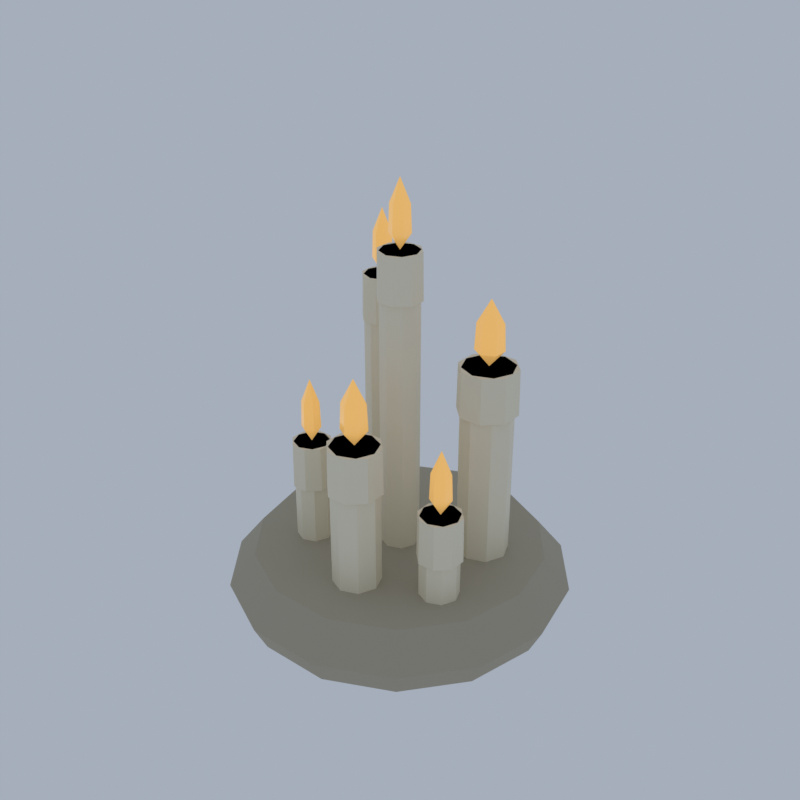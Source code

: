 # Source: D07_06_candle_cluster.blend  (saved by Blender 5.2.45; exported with 4.5.12 LTS)
import bpy
from mathutils import Matrix  # noqa: F401  (used for matrix-valued properties, if any)

bpy.ops.wm.read_factory_settings(use_empty=True)
scene = bpy.context.scene
scene.name = 'Scene'

# ---- collections
col_collection = bpy.data.collections.new('Collection'); scene.collection.children.link(col_collection)

# ---- materials (node trees are filled in below, after node groups)
mat_ev_stone_limestone = bpy.data.materials.new('ev_stone|Limestone')
mat_ev_stone_limestone.diffuse_color = (0.4423, 0.3993, 0.3021, 1.0)
mat_wax_smoothplastic = bpy.data.materials.new('wax|SmoothPlastic')
mat_wax_smoothplastic.diffuse_color = (0.8751, 0.7969, 0.6121, 1.0)
mat_ev_lantern_glass = bpy.data.materials.new('ev_lantern|Glass')
mat_ev_lantern_glass.diffuse_color = (0.924, 0.5114, 0.139, 1.0)

# ---- material node trees
mat_ev_stone_limestone.use_nodes = True; mat_ev_stone_limestone.node_tree.nodes.clear()
_N = mat_ev_stone_limestone.node_tree.nodes; _L = mat_ev_stone_limestone.node_tree.links
n0 = _N.new('ShaderNodeBsdfPrincipled'); n0.name = 'Principled BSDF'; n0.location = (-200, 100)
n0.inputs[0].default_value = (0.4423, 0.3993, 0.3021, 1.0)
n0.inputs[2].default_value = 0.85
n0.inputs[10].default_value = 0.005
n1 = _N.new('ShaderNodeOutputMaterial'); n1.name = 'Material Output'; n1.location = (200, 100)
_L.new(n0.outputs[0], n1.inputs[0])
n1.is_active_output = True
mat_wax_smoothplastic.use_nodes = True; mat_wax_smoothplastic.node_tree.nodes.clear()
_N = mat_wax_smoothplastic.node_tree.nodes; _L = mat_wax_smoothplastic.node_tree.links
n0 = _N.new('ShaderNodeBsdfPrincipled'); n0.name = 'Principled BSDF'; n0.location = (-200, 100)
n0.inputs[0].default_value = (0.8751, 0.7969, 0.6121, 1.0)
n0.inputs[10].default_value = 0.005
n1 = _N.new('ShaderNodeOutputMaterial'); n1.name = 'Material Output'; n1.location = (200, 100)
_L.new(n0.outputs[0], n1.inputs[0])
n1.is_active_output = True
mat_ev_lantern_glass.use_nodes = True; mat_ev_lantern_glass.node_tree.nodes.clear()
_N = mat_ev_lantern_glass.node_tree.nodes; _L = mat_ev_lantern_glass.node_tree.links
n0 = _N.new('ShaderNodeBsdfPrincipled'); n0.name = 'Principled BSDF'; n0.location = (-200, 100)
n0.inputs[0].default_value = (0.924, 0.5114, 0.139, 1.0)
n0.inputs[2].default_value = 0.2
n0.inputs[10].default_value = 0.005
n0.inputs[27].default_value = (0.924, 0.5114, 0.139, 1.0)
n0.inputs[28].default_value = 0.45
n1 = _N.new('ShaderNodeOutputMaterial'); n1.name = 'Material Output'; n1.location = (200, 100)
_L.new(n0.outputs[0], n1.inputs[0])
n1.is_active_output = True

# ---- world
world_world = bpy.data.worlds.new('World'); scene.world = world_world
world_world.use_nodes = True; world_world.node_tree.nodes.clear()
_N = world_world.node_tree.nodes; _L = world_world.node_tree.links
n0 = _N.new('ShaderNodeOutputWorld'); n0.name = 'World Output'; n0.location = (200, 100)
n1 = _N.new('ShaderNodeBackground'); n1.name = 'Background'; n1.location = (-200, 100)
n1.inputs[0].default_value = (0.42, 0.47, 0.55, 1.0)
n1.inputs[1].default_value = 0.9
_L.new(n1.outputs[0], n0.inputs[0])
n0.is_active_output = True
world_world.color = (0.05088, 0.05088, 0.05088)
world_world.sun_shadow_jitter_overblur = 0.0

# ---- meshes
me_candle_cluster = bpy.data.meshes.new('candle_cluster')
me_candle_cluster.from_pydata([(0.0, 0.0, 0.0), (1.2, 0.0, 0.0), (1.081, 0.5207, 0.0), (0.7482, 0.9382, 0.0), (0.267, 1.17, 0.0), (-0.267, 1.17, 0.0), (-0.7482, 0.9382, 0.0), (-1.081, 0.5207, 0.0), (-1.2, 1.47e-16, 0.0), (-1.081, -0.5207, 0.0), (-0.7482, -0.9382, 0.0), (-0.267, -1.17, 0.0), (0.267, -1.17, 0.0), (0.7482, -0.9382, 0.0), (1.081, -0.5207, 0.0), (1.3, 0.0, 0.2), (1.171, 0.564, 0.2), (0.8105, 1.016, 0.2), (0.2893, 1.267, 0.2), (-0.2893, 1.267, 0.2), (-0.8105, 1.016, 0.2), (-1.171, 0.564, 0.2), (-1.3, 1.592e-16, 0.2), (-1.171, -0.564, 0.2), (-0.8105, -1.016, 0.2), (-0.2893, -1.267, 0.2), (0.2893, -1.267, 0.2), (0.8105, -1.016, 0.2), (1.171, -0.564, 0.2), (1.1, 0.0, 0.45), (0.9911, 0.4773, 0.45), (0.6858, 0.86, 0.45), (0.2448, 1.072, 0.45), (-0.2448, 1.072, 0.45), (-0.6858, 0.86, 0.45), (-0.9911, 0.4773, 0.45), (-1.1, 1.347e-16, 0.45), (-0.9911, -0.4773, 0.45), (-0.6858, -0.86, 0.45), (-0.2448, -1.072, 0.45), (0.2448, -1.072, 0.45), (0.6858, -0.86, 0.45), (0.9911, -0.4773, 0.45), (0.0, 0.0, 0.45), (0.0, 0.1459, 0.45), (0.0, 0.1459, 2.75), (0.1031, 0.1031, 0.45), (0.1031, 0.1031, 2.75), (0.1459, 0.0, 0.45), (0.1459, 0.0, 2.75), (0.1031, -0.1031, 0.45), (0.1031, -0.1031, 2.75), (0.0, -0.1459, 0.45), (0.0, -0.1459, 2.75), (-0.1031, -0.1031, 0.45), (-0.1031, -0.1031, 2.75), (-0.1459, 0.0, 0.45), (-0.1459, 0.0, 2.75), (-0.1031, 0.1031, 0.45), (-0.1031, 0.1031, 2.75), (0.0, 0.0, 2.75), (0.1509, 0.06252, 2.75), (0.06252, 0.1509, 2.75), (-0.06252, 0.1509, 2.75), (-0.1509, 0.06252, 2.75), (-0.1509, -0.06252, 2.75), (-0.06252, -0.1509, 2.75), (0.06252, -0.1509, 2.75), (0.1509, -0.06252, 2.75), (0.155, 0.0642, 2.4), (0.0642, 0.155, 2.4), (-0.0642, 0.155, 2.4), (-0.155, 0.0642, 2.4), (-0.155, -0.0642, 2.4), (-0.0642, -0.155, 2.4), (0.0642, -0.155, 2.4), (0.155, -0.0642, 2.4), (0.0, 0.0, 2.4), (0.06948, 0.04011, 2.87), (4.913e-18, 0.08023, 2.87), (-0.06948, 0.04011, 2.87), (-0.06948, -0.04011, 2.87), (-1.474e-17, -0.08023, 2.87), (0.06948, -0.04011, 2.87), (0.06316, 0.03647, 3.07), (4.466e-18, 0.07293, 3.07), (-0.06316, 0.03647, 3.07), (-0.06316, -0.03647, 3.07), (-1.34e-17, -0.07293, 3.07), (0.06316, -0.03647, 3.07), (0.0, 0.0, 3.25), (0.55, 0.4974, 0.45), (0.55, 0.4974, 1.95), (0.6896, 0.4396, 0.45), (0.6896, 0.4396, 1.95), (0.7474, 0.3, 0.45), (0.7474, 0.3, 1.95), (0.6896, 0.1604, 0.45), (0.6896, 0.1604, 1.95), (0.55, 0.1026, 0.45), (0.55, 0.1026, 1.95), (0.4104, 0.1604, 0.45), (0.4104, 0.1604, 1.95), (0.3526, 0.3, 0.45), (0.3526, 0.3, 1.95), (0.4104, 0.4396, 0.45), (0.4104, 0.4396, 1.95), (0.55, 0.3, 1.95), (0.7542, 0.3846, 1.95), (0.6346, 0.5042, 1.95), (0.4654, 0.5042, 1.95), (0.3458, 0.3846, 1.95), (0.3458, 0.2154, 1.95), (0.4654, 0.09578, 1.95), (0.6346, 0.09578, 1.95), (0.7542, 0.2154, 1.95), (0.7597, 0.3869, 1.6), (0.6369, 0.5097, 1.6), (0.4631, 0.5097, 1.6), (0.3403, 0.3869, 1.6), (0.3403, 0.2131, 1.6), (0.4631, 0.09031, 1.6), (0.6369, 0.09031, 1.6), (0.7597, 0.2131, 1.6), (0.55, 0.3, 1.6), (0.644, 0.3543, 2.07), (0.55, 0.4085, 2.07), (0.456, 0.3543, 2.07), (0.456, 0.2457, 2.07), (0.55, 0.1915, 2.07), (0.644, 0.2457, 2.07), (0.6355, 0.3493, 2.27), (0.55, 0.3987, 2.27), (0.4645, 0.3493, 2.27), (0.4645, 0.2507, 2.27), (0.55, 0.2013, 2.27), (0.6355, 0.2507, 2.27), (0.55, 0.3, 2.45), (-0.5, 0.5388, 0.45), (-0.5, 0.5388, 2.35), (-0.4018, 0.4982, 0.45), (-0.4018, 0.4982, 2.35), (-0.3612, 0.4, 0.45), (-0.3612, 0.4, 2.35), (-0.4018, 0.3018, 0.45), (-0.4018, 0.3018, 2.35), (-0.5, 0.2612, 0.45), (-0.5, 0.2612, 2.35), (-0.5982, 0.3018, 0.45), (-0.5982, 0.3018, 2.35), (-0.6388, 0.4, 0.45), (-0.6388, 0.4, 2.35), (-0.5982, 0.4982, 0.45), (-0.5982, 0.4982, 2.35), (-0.5, 0.4, 2.35), (-0.3563, 0.4595, 2.35), (-0.4405, 0.5437, 2.35), (-0.5595, 0.5437, 2.35), (-0.6437, 0.4595, 2.35), (-0.6437, 0.3405, 2.35), (-0.5595, 0.2563, 2.35), (-0.4405, 0.2563, 2.35), (-0.3563, 0.3405, 2.35), (-0.3525, 0.4611, 2.0), (-0.4389, 0.5475, 2.0), (-0.5611, 0.5475, 2.0), (-0.6475, 0.4611, 2.0), (-0.6475, 0.3389, 2.0), (-0.5611, 0.2525, 2.0), (-0.4389, 0.2525, 2.0), (-0.3525, 0.3389, 2.0), (-0.5, 0.4, 2.0), (-0.4339, 0.4382, 2.47), (-0.5, 0.4764, 2.47), (-0.5661, 0.4382, 2.47), (-0.5661, 0.3618, 2.47), (-0.5, 0.3236, 2.47), (-0.4339, 0.3618, 2.47), (-0.4399, 0.4347, 2.67), (-0.5, 0.4694, 2.67), (-0.5601, 0.4347, 2.67), (-0.5601, 0.3653, 2.67), (-0.5, 0.3306, 2.67), (-0.4399, 0.3653, 2.67), (-0.5, 0.4, 2.85), (0.1, -0.4207, 0.45), (0.1, -0.4207, 1.55), (0.2268, -0.4732, 0.45), (0.2268, -0.4732, 1.55), (0.2793, -0.6, 0.45), (0.2793, -0.6, 1.55), (0.2268, -0.7268, 0.45), (0.2268, -0.7268, 1.55), (0.1, -0.7793, 0.45), (0.1, -0.7793, 1.55), (-0.02681, -0.7268, 0.45), (-0.02681, -0.7268, 1.55), (-0.07934, -0.6, 0.45), (-0.07934, -0.6, 1.55), (-0.02681, -0.4732, 0.45), (-0.02681, -0.4732, 1.55), (0.1, -0.6, 1.55), (0.2856, -0.5231, 1.55), (0.1769, -0.4144, 1.55), (0.02314, -0.4144, 1.55), (-0.08557, -0.5231, 1.55), (-0.08557, -0.6769, 1.55), (0.02314, -0.7856, 1.55), (0.1769, -0.7856, 1.55), (0.2856, -0.6769, 1.55), (0.2905, -0.5211, 1.2), (0.1789, -0.4095, 1.2), (0.02108, -0.4095, 1.2), (-0.09054, -0.5211, 1.2), (-0.09054, -0.6789, 1.2), (0.02108, -0.7905, 1.2), (0.1789, -0.7905, 1.2), (0.2905, -0.6789, 1.2), (0.1, -0.6, 1.2), (0.1854, -0.5507, 1.67), (0.1, -0.5014, 1.67), (0.01458, -0.5507, 1.67), (0.01458, -0.6493, 1.67), (0.1, -0.6986, 1.67), (0.1854, -0.6493, 1.67), (0.1777, -0.5552, 1.87), (0.1, -0.5103, 1.87), (0.02234, -0.5552, 1.87), (0.02234, -0.6448, 1.87), (0.1, -0.6897, 1.87), (0.1777, -0.6448, 1.87), (0.1, -0.6, 2.05), (-0.55, -0.214, 0.45), (-0.55, -0.214, 1.25), (-0.4539, -0.2539, 0.45), (-0.4539, -0.2539, 1.25), (-0.414, -0.35, 0.45), (-0.414, -0.35, 1.25), (-0.4539, -0.4461, 0.45), (-0.4539, -0.4461, 1.25), (-0.55, -0.486, 0.45), (-0.55, -0.486, 1.25), (-0.6461, -0.4461, 0.45), (-0.6461, -0.4461, 1.25), (-0.686, -0.35, 0.45), (-0.686, -0.35, 1.25), (-0.6461, -0.2539, 0.45), (-0.6461, -0.2539, 1.25), (-0.55, -0.35, 1.25), (-0.4093, -0.2917, 1.25), (-0.4917, -0.2093, 1.25), (-0.6083, -0.2093, 1.25), (-0.6907, -0.2917, 1.25), (-0.6907, -0.4083, 1.25), (-0.6083, -0.4907, 1.25), (-0.4917, -0.4907, 1.25), (-0.4093, -0.4083, 1.25), (-0.4055, -0.2902, 0.9), (-0.4902, -0.2055, 0.9), (-0.6098, -0.2055, 0.9), (-0.6945, -0.2902, 0.9), (-0.6945, -0.4098, 0.9), (-0.6098, -0.4945, 0.9), (-0.4902, -0.4945, 0.9), (-0.4055, -0.4098, 0.9), (-0.55, -0.35, 0.9), (-0.4852, -0.3126, 1.37), (-0.55, -0.2752, 1.37), (-0.6148, -0.3126, 1.37), (-0.6148, -0.3874, 1.37), (-0.55, -0.4248, 1.37), (-0.4852, -0.3874, 1.37), (-0.4911, -0.316, 1.57), (-0.55, -0.282, 1.57), (-0.6089, -0.316, 1.57), (-0.6089, -0.384, 1.57), (-0.55, -0.418, 1.57), (-0.4911, -0.384, 1.57), (-0.55, -0.35, 1.75), (0.65, -0.2027, 0.45), (0.65, -0.2027, 1.1), (0.7542, -0.2458, 0.45), (0.7542, -0.2458, 1.1), (0.7973, -0.35, 0.45), (0.7973, -0.35, 1.1), (0.7542, -0.4542, 0.45), (0.7542, -0.4542, 1.1), (0.65, -0.4973, 0.45), (0.65, -0.4973, 1.1), (0.5458, -0.4542, 0.45), (0.5458, -0.4542, 1.1), (0.5027, -0.35, 0.45), (0.5027, -0.35, 1.1), (0.5458, -0.2458, 0.45), (0.5458, -0.2458, 1.1), (0.65, -0.35, 1.1), (0.8024, -0.2869, 1.1), (0.7131, -0.1976, 1.1), (0.5869, -0.1976, 1.1), (0.4976, -0.2869, 1.1), (0.4976, -0.4131, 1.1), (0.5869, -0.5024, 1.1), (0.7131, -0.5024, 1.1), (0.8024, -0.4131, 1.1), (0.8065, -0.2852, 0.75), (0.7148, -0.1935, 0.75), (0.5852, -0.1935, 0.75), (0.4935, -0.2852, 0.75), (0.4935, -0.4148, 0.75), (0.5852, -0.5065, 0.75), (0.7148, -0.5065, 0.75), (0.8065, -0.4148, 0.75), (0.65, -0.35, 0.75), (0.7202, -0.3095, 1.22), (0.65, -0.269, 1.22), (0.5798, -0.3095, 1.22), (0.5798, -0.3905, 1.22), (0.65, -0.431, 1.22), (0.7202, -0.3905, 1.22), (0.7138, -0.3132, 1.42), (0.65, -0.2763, 1.42), (0.5862, -0.3132, 1.42), (0.5862, -0.3868, 1.42), (0.65, -0.4237, 1.42), (0.7138, -0.3868, 1.42), (0.65, -0.35, 1.6)], [], [(0, 2, 1), (0, 3, 2), (0, 4, 3), (0, 5, 4), (0, 6, 5), (0, 7, 6), (0, 8, 7), (0, 9, 8), (0, 10, 9), (0, 11, 10), (0, 12, 11), (0, 13, 12), (0, 14, 13), (0, 1, 14), (1, 2, 16, 15), (2, 3, 17, 16), (3, 4, 18, 17), (4, 5, 19, 18), (5, 6, 20, 19), (6, 7, 21, 20), (7, 8, 22, 21), (8, 9, 23, 22), (9, 10, 24, 23), (10, 11, 25, 24), (11, 12, 26, 25), (12, 13, 27, 26), (13, 14, 28, 27), (14, 1, 15, 28), (15, 16, 30, 29), (16, 17, 31, 30), (17, 18, 32, 31), (18, 19, 33, 32), (19, 20, 34, 33), (20, 21, 35, 34), (21, 22, 36, 35), (22, 23, 37, 36), (23, 24, 38, 37), (24, 25, 39, 38), (25, 26, 40, 39), (26, 27, 41, 40), (27, 28, 42, 41), (28, 15, 29, 42), (29, 30, 43), (30, 31, 43), (31, 32, 43), (32, 33, 43), (33, 34, 43), (34, 35, 43), (35, 36, 43), (36, 37, 43), (37, 38, 43), (38, 39, 43), (39, 40, 43), (40, 41, 43), (41, 42, 43), (42, 29, 43), (44, 45, 47, 46), (46, 47, 49, 48), (48, 49, 51, 50), (50, 51, 53, 52), (52, 53, 55, 54), (54, 55, 57, 56), (47, 45, 59, 57, 55, 53, 51, 49), (56, 57, 59, 58), (58, 59, 45, 44), (44, 46, 48, 50, 52, 54, 56, 58), (60, 61, 62), (60, 62, 63), (60, 63, 64), (60, 64, 65), (60, 65, 66), (60, 66, 67), (60, 67, 68), (60, 68, 61), (61, 69, 70, 62), (62, 70, 71, 63), (63, 71, 72, 64), (64, 72, 73, 65), (65, 73, 74, 66), (66, 74, 75, 67), (67, 75, 76, 68), (68, 76, 69, 61), (69, 77, 70), (70, 77, 71), (71, 77, 72), (72, 77, 73), (73, 77, 74), (74, 77, 75), (75, 77, 76), (76, 77, 69), (60, 79, 78), (60, 80, 79), (60, 81, 80), (60, 82, 81), (60, 83, 82), (60, 78, 83), (78, 79, 85, 84), (79, 80, 86, 85), (80, 81, 87, 86), (81, 82, 88, 87), (82, 83, 89, 88), (83, 78, 84, 89), (84, 85, 90), (85, 86, 90), (86, 87, 90), (87, 88, 90), (88, 89, 90), (89, 84, 90), (91, 92, 94, 93), (93, 94, 96, 95), (95, 96, 98, 97), (97, 98, 100, 99), (99, 100, 102, 101), (101, 102, 104, 103), (94, 92, 106, 104, 102, 100, 98, 96), (103, 104, 106, 105), (105, 106, 92, 91), (91, 93, 95, 97, 99, 101, 103, 105), (107, 108, 109), (107, 109, 110), (107, 110, 111), (107, 111, 112), (107, 112, 113), (107, 113, 114), (107, 114, 115), (107, 115, 108), (108, 116, 117, 109), (109, 117, 118, 110), (110, 118, 119, 111), (111, 119, 120, 112), (112, 120, 121, 113), (113, 121, 122, 114), (114, 122, 123, 115), (115, 123, 116, 108), (116, 124, 117), (117, 124, 118), (118, 124, 119), (119, 124, 120), (120, 124, 121), (121, 124, 122), (122, 124, 123), (123, 124, 116), (107, 126, 125), (107, 127, 126), (107, 128, 127), (107, 129, 128), (107, 130, 129), (107, 125, 130), (125, 126, 132, 131), (126, 127, 133, 132), (127, 128, 134, 133), (128, 129, 135, 134), (129, 130, 136, 135), (130, 125, 131, 136), (131, 132, 137), (132, 133, 137), (133, 134, 137), (134, 135, 137), (135, 136, 137), (136, 131, 137), (138, 139, 141, 140), (140, 141, 143, 142), (142, 143, 145, 144), (144, 145, 147, 146), (146, 147, 149, 148), (148, 149, 151, 150), (141, 139, 153, 151, 149, 147, 145, 143), (150, 151, 153, 152), (152, 153, 139, 138), (138, 140, 142, 144, 146, 148, 150, 152), (154, 155, 156), (154, 156, 157), (154, 157, 158), (154, 158, 159), (154, 159, 160), (154, 160, 161), (154, 161, 162), (154, 162, 155), (155, 163, 164, 156), (156, 164, 165, 157), (157, 165, 166, 158), (158, 166, 167, 159), (159, 167, 168, 160), (160, 168, 169, 161), (161, 169, 170, 162), (162, 170, 163, 155), (163, 171, 164), (164, 171, 165), (165, 171, 166), (166, 171, 167), (167, 171, 168), (168, 171, 169), (169, 171, 170), (170, 171, 163), (154, 173, 172), (154, 174, 173), (154, 175, 174), (154, 176, 175), (154, 177, 176), (154, 172, 177), (172, 173, 179, 178), (173, 174, 180, 179), (174, 175, 181, 180), (175, 176, 182, 181), (176, 177, 183, 182), (177, 172, 178, 183), (178, 179, 184), (179, 180, 184), (180, 181, 184), (181, 182, 184), (182, 183, 184), (183, 178, 184), (185, 186, 188, 187), (187, 188, 190, 189), (189, 190, 192, 191), (191, 192, 194, 193), (193, 194, 196, 195), (195, 196, 198, 197), (188, 186, 200, 198, 196, 194, 192, 190), (197, 198, 200, 199), (199, 200, 186, 185), (185, 187, 189, 191, 193, 195, 197, 199), (201, 202, 203), (201, 203, 204), (201, 204, 205), (201, 205, 206), (201, 206, 207), (201, 207, 208), (201, 208, 209), (201, 209, 202), (202, 210, 211, 203), (203, 211, 212, 204), (204, 212, 213, 205), (205, 213, 214, 206), (206, 214, 215, 207), (207, 215, 216, 208), (208, 216, 217, 209), (209, 217, 210, 202), (210, 218, 211), (211, 218, 212), (212, 218, 213), (213, 218, 214), (214, 218, 215), (215, 218, 216), (216, 218, 217), (217, 218, 210), (201, 220, 219), (201, 221, 220), (201, 222, 221), (201, 223, 222), (201, 224, 223), (201, 219, 224), (219, 220, 226, 225), (220, 221, 227, 226), (221, 222, 228, 227), (222, 223, 229, 228), (223, 224, 230, 229), (224, 219, 225, 230), (225, 226, 231), (226, 227, 231), (227, 228, 231), (228, 229, 231), (229, 230, 231), (230, 225, 231), (232, 233, 235, 234), (234, 235, 237, 236), (236, 237, 239, 238), (238, 239, 241, 240), (240, 241, 243, 242), (242, 243, 245, 244), (235, 233, 247, 245, 243, 241, 239, 237), (244, 245, 247, 246), (246, 247, 233, 232), (232, 234, 236, 238, 240, 242, 244, 246), (248, 249, 250), (248, 250, 251), (248, 251, 252), (248, 252, 253), (248, 253, 254), (248, 254, 255), (248, 255, 256), (248, 256, 249), (249, 257, 258, 250), (250, 258, 259, 251), (251, 259, 260, 252), (252, 260, 261, 253), (253, 261, 262, 254), (254, 262, 263, 255), (255, 263, 264, 256), (256, 264, 257, 249), (257, 265, 258), (258, 265, 259), (259, 265, 260), (260, 265, 261), (261, 265, 262), (262, 265, 263), (263, 265, 264), (264, 265, 257), (248, 267, 266), (248, 268, 267), (248, 269, 268), (248, 270, 269), (248, 271, 270), (248, 266, 271), (266, 267, 273, 272), (267, 268, 274, 273), (268, 269, 275, 274), (269, 270, 276, 275), (270, 271, 277, 276), (271, 266, 272, 277), (272, 273, 278), (273, 274, 278), (274, 275, 278), (275, 276, 278), (276, 277, 278), (277, 272, 278), (279, 280, 282, 281), (281, 282, 284, 283), (283, 284, 286, 285), (285, 286, 288, 287), (287, 288, 290, 289), (289, 290, 292, 291), (282, 280, 294, 292, 290, 288, 286, 284), (291, 292, 294, 293), (293, 294, 280, 279), (279, 281, 283, 285, 287, 289, 291, 293), (295, 296, 297), (295, 297, 298), (295, 298, 299), (295, 299, 300), (295, 300, 301), (295, 301, 302), (295, 302, 303), (295, 303, 296), (296, 304, 305, 297), (297, 305, 306, 298), (298, 306, 307, 299), (299, 307, 308, 300), (300, 308, 309, 301), (301, 309, 310, 302), (302, 310, 311, 303), (303, 311, 304, 296), (304, 312, 305), (305, 312, 306), (306, 312, 307), (307, 312, 308), (308, 312, 309), (309, 312, 310), (310, 312, 311), (311, 312, 304), (295, 314, 313), (295, 315, 314), (295, 316, 315), (295, 317, 316), (295, 318, 317), (295, 313, 318), (313, 314, 320, 319), (314, 315, 321, 320), (315, 316, 322, 321), (316, 317, 323, 322), (317, 318, 324, 323), (318, 313, 319, 324), (319, 320, 325), (320, 321, 325), (321, 322, 325), (322, 323, 325), (323, 324, 325), (324, 319, 325)])
me_candle_cluster.polygons.foreach_set('use_smooth', [True] * 368)
me_candle_cluster.polygons.foreach_set('material_index', [0, 0, 0, 0, 0, 0, 0, 0, 0, 0, 0, 0, 0, 0, 0, 0, 0, 0, 0, 0, 0, 0, 0, 0, 0, 0, 0, 0, 0, 0, 0, 0, 0, 0, 0, 0, 0, 0, 0, 0, 0, 0, 0, 0, 0, 0, 0, 0, 0, 0, 0, 0, 0, 0, 0, 0, 1, 1, 1, 1, 1, 1, 1, 1, 1, 1, 1, 1, 1, 1, 1, 1, 1, 1, 1, 1, 1, 1, 1, 1, 1, 1, 1, 1, 1, 1, 1, 1, 1, 1, 2, 2, 2, 2, 2, 2, 2, 2, 2, 2, 2, 2, 2, 2, 2, 2, 2, 2, 1, 1, 1, 1, 1, 1, 1, 1, 1, 1, 1, 1, 1, 1, 1, 1, 1, 1, 1, 1, 1, 1, 1, 1, 1, 1, 1, 1, 1, 1, 1, 1, 1, 1, 2, 2, 2, 2, 2, 2, 2, 2, 2, 2, 2, 2, 2, 2, 2, 2, 2, 2, 1, 1, 1, 1, 1, 1, 1, 1, 1, 1, 1, 1, 1, 1, 1, 1, 1, 1, 1, 1, 1, 1, 1, 1, 1, 1, 1, 1, 1, 1, 1, 1, 1, 1, 2, 2, 2, 2, 2, 2, 2, 2, 2, 2, 2, 2, 2, 2, 2, 2, 2, 2, 1, 1, 1, 1, 1, 1, 1, 1, 1, 1, 1, 1, 1, 1, 1, 1, 1, 1, 1, 1, 1, 1, 1, 1, 1, 1, 1, 1, 1, 1, 1, 1, 1, 1, 2, 2, 2, 2, 2, 2, 2, 2, 2, 2, 2, 2, 2, 2, 2, 2, 2, 2, 1, 1, 1, 1, 1, 1, 1, 1, 1, 1, 1, 1, 1, 1, 1, 1, 1, 1, 1, 1, 1, 1, 1, 1, 1, 1, 1, 1, 1, 1, 1, 1, 1, 1, 2, 2, 2, 2, 2, 2, 2, 2, 2, 2, 2, 2, 2, 2, 2, 2, 2, 2, 1, 1, 1, 1, 1, 1, 1, 1, 1, 1, 1, 1, 1, 1, 1, 1, 1, 1, 1, 1, 1, 1, 1, 1, 1, 1, 1, 1, 1, 1, 1, 1, 1, 1, 2, 2, 2, 2, 2, 2, 2, 2, 2, 2, 2, 2, 2, 2, 2, 2, 2, 2])
_k = set([(1, 2), (1, 14), (2, 3), (3, 4), (4, 5), (5, 6), (6, 7), (7, 8), (8, 9), (9, 10), (10, 11), (11, 12), (12, 13), (13, 14), (15, 16), (15, 28), (16, 17), (17, 18), (18, 19), (19, 20), (20, 21), (21, 22), (22, 23), (23, 24), (24, 25), (25, 26), (26, 27), (27, 28), (29, 30), (29, 42), (30, 31), (31, 32), (32, 33), (33, 34), (34, 35), (35, 36), (36, 37), (37, 38), (38, 39), (39, 40), (40, 41), (41, 42), (44, 45), (44, 46), (44, 58), (45, 47), (45, 59), (46, 47), (46, 48), (47, 49), (48, 49), (48, 50), (49, 51), (50, 51), (50, 52), (51, 53), (52, 53), (52, 54), (53, 55), (54, 55), (54, 56), (55, 57), (56, 57), (56, 58), (57, 59), (58, 59), (60, 78), (60, 79), (60, 80), (60, 81), (60, 82), (60, 83), (61, 62), (61, 68), (61, 69), (62, 63), (62, 70), (63, 64), (63, 71), (64, 65), (64, 72), (65, 66), (65, 73), (66, 67), (66, 74), (67, 68), (67, 75), (68, 76), (69, 70), (69, 76), (70, 71), (71, 72), (72, 73), (73, 74), (74, 75), (75, 76), (78, 84), (79, 85), (80, 86), (81, 87), (82, 88), (83, 89), (84, 90), (85, 90), (86, 90), (87, 90), (88, 90), (89, 90), (91, 92), (91, 93), (91, 105), (92, 94), (92, 106), (93, 94), (93, 95), (94, 96), (95, 96), (95, 97), (96, 98), (97, 98), (97, 99), (98, 100), (99, 100), (99, 101), (100, 102), (101, 102), (101, 103), (102, 104), (103, 104), (103, 105), (104, 106), (105, 106), (107, 125), (107, 126), (107, 127), (107, 128), (107, 129), (107, 130), (108, 109), (108, 115), (108, 116), (109, 110), (109, 117), (110, 111), (110, 118), (111, 112), (111, 119), (112, 113), (112, 120), (113, 114), (113, 121), (114, 115), (114, 122), (115, 123), (116, 117), (116, 123), (117, 118), (118, 119), (119, 120), (120, 121), (121, 122), (122, 123), (125, 126), (125, 130), (125, 131), (126, 127), (126, 132), (127, 128), (127, 133), (128, 129), (128, 134), (129, 130), (129, 135), (130, 136), (131, 137), (132, 137), (133, 137), (134, 137), (135, 137), (136, 137), (138, 139), (138, 140), (138, 152), (139, 141), (139, 153), (140, 141), (140, 142), (141, 143), (142, 143), (142, 144), (143, 145), (144, 145), (144, 146), (145, 147), (146, 147), (146, 148), (147, 149), (148, 149), (148, 150), (149, 151), (150, 151), (150, 152), (151, 153), (152, 153), (154, 172), (154, 173), (154, 174), (154, 175), (154, 176), (154, 177), (155, 156), (155, 162), (155, 163), (156, 157), (156, 164), (157, 158), (157, 165), (158, 159), (158, 166), (159, 160), (159, 167), (160, 161), (160, 168), (161, 162), (161, 169), (162, 170), (163, 164), (163, 170), (164, 165), (165, 166), (166, 167), (167, 168), (168, 169), (169, 170), (172, 178), (173, 179), (174, 180), (175, 181), (176, 182), (177, 183), (178, 184), (179, 184), (180, 184), (181, 184), (182, 184), (183, 184), (185, 186), (185, 187), (185, 199), (186, 188), (186, 200), (187, 188), (187, 189), (188, 190), (189, 190), (189, 191), (190, 192), (191, 192), (191, 193), (192, 194), (193, 194), (193, 195), (194, 196), (195, 196), (195, 197), (196, 198), (197, 198), (197, 199), (198, 200), (199, 200), (201, 219), (201, 220), (201, 221), (201, 222), (201, 223), (201, 224), (202, 203), (202, 209), (202, 210), (203, 204), (203, 211), (204, 205), (204, 212), (205, 206), (205, 213), (206, 207), (206, 214), (207, 208), (207, 215), (208, 209), (208, 216), (209, 217), (210, 211), (210, 217), (211, 212), (212, 213), (213, 214), (214, 215), (215, 216), (216, 217), (219, 225), (220, 226), (221, 227), (222, 228), (223, 229), (224, 230), (225, 231), (226, 231), (227, 231), (228, 231), (229, 231), (230, 231), (232, 233), (232, 234), (232, 246), (233, 235), (233, 247), (234, 235), (234, 236), (235, 237), (236, 237), (236, 238), (237, 239), (238, 239), (238, 240), (239, 241), (240, 241), (240, 242), (241, 243), (242, 243), (242, 244), (243, 245), (244, 245), (244, 246), (245, 247), (246, 247), (248, 266), (248, 267), (248, 268), (248, 269), (248, 270), (248, 271), (249, 250), (249, 256), (249, 257), (250, 251), (250, 258), (251, 252), (251, 259), (252, 253), (252, 260), (253, 254), (253, 261), (254, 255), (254, 262), (255, 256), (255, 263), (256, 264), (257, 258), (257, 264), (258, 259), (259, 260), (260, 261), (261, 262), (262, 263), (263, 264), (266, 272), (267, 273), (268, 274), (269, 275), (270, 276), (271, 277), (272, 278), (273, 278), (274, 278), (275, 278), (276, 278), (277, 278), (279, 280), (279, 281), (279, 293), (280, 282), (280, 294), (281, 282), (281, 283), (282, 284), (283, 284), (283, 285), (284, 286), (285, 286), (285, 287), (286, 288), (287, 288), (287, 289), (288, 290), (289, 290), (289, 291), (290, 292), (291, 292), (291, 293), (292, 294), (293, 294), (295, 313), (295, 314), (295, 315), (295, 316), (295, 317), (295, 318), (296, 297), (296, 303), (296, 304), (297, 298), (297, 305), (298, 299), (298, 306), (299, 300), (299, 307), (300, 301), (300, 308), (301, 302), (301, 309), (302, 303), (302, 310), (303, 311), (304, 305), (304, 311), (305, 306), (306, 307), (307, 308), (308, 309), (309, 310), (310, 311), (313, 319), (314, 320), (315, 321), (316, 322), (317, 323), (318, 324), (319, 325), (320, 325), (321, 325), (322, 325), (323, 325), (324, 325)])
me_candle_cluster.attributes.new('sharp_edge', 'BOOLEAN', 'EDGE').data.foreach_set('value', [ (min(e.vertices), max(e.vertices)) in _k for e in me_candle_cluster.edges])
me_candle_cluster.materials.append(mat_ev_stone_limestone)
me_candle_cluster.materials.append(mat_wax_smoothplastic)
me_candle_cluster.materials.append(mat_ev_lantern_glass)
me_candle_cluster.update()

# ---- objects
ob_candle_cluster = bpy.data.objects.new('candle_cluster', me_candle_cluster)

# ---- transforms, parenting, visibility, modifiers, constraints
ob_candle_cluster.location = (0.0, 0.0, 0.0)

# ---- collection membership
scene.collection.objects.link(ob_candle_cluster)

# ---- scene / render settings (as saved in the file)
scene.frame_start = 1; scene.frame_end = 250; scene.frame_set(1)
scene.render.engine = 'BLENDER_EEVEE_NEXT'
scene.render.resolution_x = 420
scene.render.resolution_y = 420
scene.render.bake_bias = 0.0
scene.render.bake_samples = 0
scene.render.compositor_device = 'GPU'
scene.eevee.taa_render_samples = 48
scene.eevee.use_volume_custom_range = False
scene.eevee.fast_gi_thickness_near = 0.1
scene.eevee.fast_gi_thickness_far = 0.0
scene.eevee.ray_tracing_options.screen_trace_thickness = 0.1
scene.view_settings.view_transform = 'Standard'
bpy.context.view_layer.update()

# ---- added for rendering (the .blend has no active camera): camera
cam_auto = bpy.data.cameras.new('AutoCamera')
cam_auto.lens = 50.0
cam_auto.sensor_width = 36.0
cam_auto.clip_end = 1000.0
ob_auto_camera = bpy.data.objects.new('AutoCamera', cam_auto)
scene.collection.objects.link(ob_auto_camera)
ob_auto_camera.location = (4.50878, -5.41053, 5.23202)
ob_auto_camera.rotation_euler = (1.09748, -7.21219e-08, 0.694738)
scene.camera = ob_auto_camera
bpy.context.view_layer.update()
